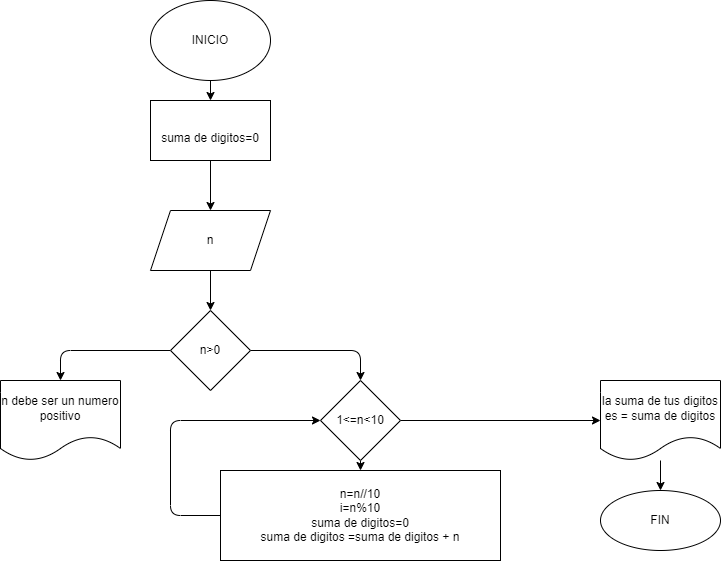

The diagram above was exported from draw.io. Its source (the exported page's mxGraphModel, read from the mxfile embedded in the PNG):
<mxGraphModel dx="893" dy="234" grid="1" gridSize="10" guides="1" tooltips="1" connect="1" arrows="1" fold="1" page="1" pageScale="1" pageWidth="827" pageHeight="1169" math="0" shadow="0">
  <root>
    <mxCell id="0" />
    <mxCell id="1" parent="0" />
    <mxCell id="16" value="" style="edgeStyle=none;html=1;" edge="1" parent="1" source="2" target="15">
      <mxGeometry relative="1" as="geometry" />
    </mxCell>
    <mxCell id="2" value="INICIO" style="ellipse;whiteSpace=wrap;html=1;" vertex="1" parent="1">
      <mxGeometry x="330" y="10" width="120" height="80" as="geometry" />
    </mxCell>
    <mxCell id="6" value="" style="edgeStyle=none;html=1;" edge="1" parent="1" source="3" target="7">
      <mxGeometry relative="1" as="geometry">
        <mxPoint x="390" y="310" as="targetPoint" />
      </mxGeometry>
    </mxCell>
    <mxCell id="3" value="n" style="shape=parallelogram;perimeter=parallelogramPerimeter;whiteSpace=wrap;html=1;fixedSize=1;" vertex="1" parent="1">
      <mxGeometry x="330" y="220" width="120" height="60" as="geometry" />
    </mxCell>
    <mxCell id="9" value="" style="edgeStyle=none;html=1;" edge="1" parent="1" source="7" target="8">
      <mxGeometry relative="1" as="geometry">
        <Array as="points">
          <mxPoint x="240" y="360" />
        </Array>
      </mxGeometry>
    </mxCell>
    <mxCell id="11" value="" style="edgeStyle=none;html=1;" edge="1" parent="1" source="7" target="12">
      <mxGeometry relative="1" as="geometry">
        <mxPoint x="540" y="390" as="targetPoint" />
        <Array as="points">
          <mxPoint x="540" y="360" />
        </Array>
      </mxGeometry>
    </mxCell>
    <mxCell id="7" value="n&amp;gt;0" style="rhombus;whiteSpace=wrap;html=1;" vertex="1" parent="1">
      <mxGeometry x="350" y="320" width="80" height="80" as="geometry" />
    </mxCell>
    <mxCell id="8" value="n debe ser un numero positivo" style="shape=document;whiteSpace=wrap;html=1;boundedLbl=1;" vertex="1" parent="1">
      <mxGeometry x="180" y="390" width="120" height="80" as="geometry" />
    </mxCell>
    <mxCell id="14" value="" style="edgeStyle=none;html=1;" edge="1" parent="1" source="12" target="13">
      <mxGeometry relative="1" as="geometry" />
    </mxCell>
    <mxCell id="21" value="" style="edgeStyle=none;html=1;" edge="1" parent="1" source="12" target="20">
      <mxGeometry relative="1" as="geometry" />
    </mxCell>
    <mxCell id="12" value="1&amp;lt;=n&amp;lt;10" style="rhombus;whiteSpace=wrap;html=1;" vertex="1" parent="1">
      <mxGeometry x="500" y="390" width="80" height="80" as="geometry" />
    </mxCell>
    <mxCell id="19" style="edgeStyle=none;html=1;exitX=0;exitY=0.5;exitDx=0;exitDy=0;entryX=0;entryY=0.5;entryDx=0;entryDy=0;" edge="1" parent="1" source="13" target="12">
      <mxGeometry relative="1" as="geometry">
        <Array as="points">
          <mxPoint x="350" y="525" />
          <mxPoint x="350" y="430" />
        </Array>
      </mxGeometry>
    </mxCell>
    <mxCell id="13" value="n=n//10&lt;br&gt;i=n%10&lt;br&gt;suma de digitos=0&lt;br&gt;suma de digitos =suma de digitos + n" style="whiteSpace=wrap;html=1;" vertex="1" parent="1">
      <mxGeometry x="400" y="480" width="280" height="90" as="geometry" />
    </mxCell>
    <mxCell id="18" style="edgeStyle=none;html=1;exitX=0.5;exitY=1;exitDx=0;exitDy=0;" edge="1" parent="1" source="15" target="3">
      <mxGeometry relative="1" as="geometry" />
    </mxCell>
    <mxCell id="15" value="&lt;br&gt;suma de digitos=0" style="whiteSpace=wrap;html=1;" vertex="1" parent="1">
      <mxGeometry x="330" y="110" width="120" height="60" as="geometry" />
    </mxCell>
    <mxCell id="23" value="" style="edgeStyle=none;html=1;" edge="1" parent="1" source="20" target="22">
      <mxGeometry relative="1" as="geometry" />
    </mxCell>
    <mxCell id="20" value="la suma de tus digitos es = suma de digitos" style="shape=document;whiteSpace=wrap;html=1;boundedLbl=1;" vertex="1" parent="1">
      <mxGeometry x="780" y="390" width="120" height="80" as="geometry" />
    </mxCell>
    <mxCell id="22" value="FIN" style="ellipse;whiteSpace=wrap;html=1;" vertex="1" parent="1">
      <mxGeometry x="780" y="500" width="120" height="60" as="geometry" />
    </mxCell>
  </root>
</mxGraphModel>